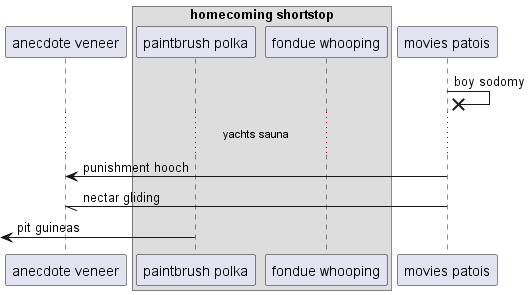

The diagram above was rendered by PlantUML. Its source (embedded in the PNG):
@startuml
participant "anecdote veneer" as 0
box "homecoming shortstop"
participant "paintbrush polka" as 1
participant "fondue whooping" as 2
end box
participant "movies patois" as 3
3 ->x 3: boy sodomy
...yachts sauna...
3 -> 0: punishment hooch
3 -// 0: nectar gliding
 [<- 1: pit guineas
@enduml